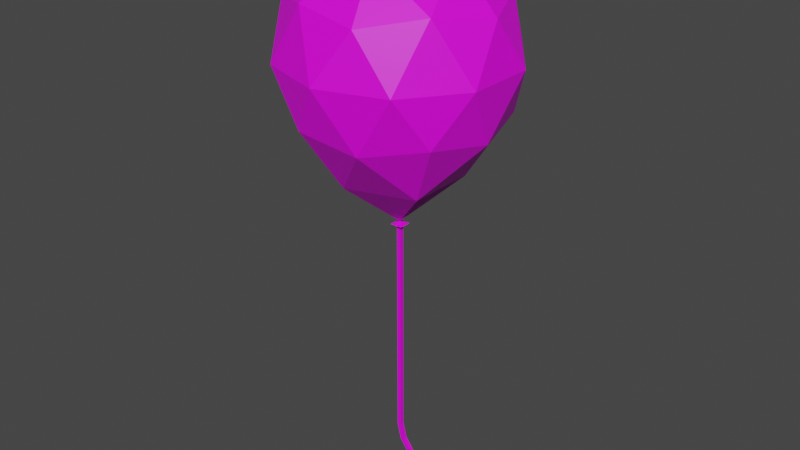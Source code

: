 # Source: ballon.blend  (saved by Blender 3.6.11; exported with 4.5.12 LTS)
import bpy
from mathutils import Matrix  # noqa: F401  (used for matrix-valued properties, if any)

bpy.ops.wm.read_factory_settings(use_empty=True)
scene = bpy.context.scene
scene.name = 'Scene'

# ---- collections
col_collection = bpy.data.collections.new('Collection'); scene.collection.children.link(col_collection)
col_export = bpy.data.collections.new('Export'); scene.collection.children.link(col_export)

# ---- images (referenced by path relative to the original .blend; pixels are not part of the script)
import os
ASSET_DIR = os.environ.get("B2B_ASSET_DIR", "")  # directory of the original .blend (textures are referenced by path, not embedded)
HERE = os.path.dirname(os.path.abspath(__file__))  # packed textures are extracted next to this script under _unpacked/

def load_image(name, relpath, width, height, colorspace="sRGB"):
    """Load a texture the original file referenced (path relative to the .blend, or extracted next to this script)."""
    p = next((c for c in (os.path.join(HERE, relpath), os.path.join(ASSET_DIR, relpath)) if relpath and os.path.exists(c)), "")
    if p:
        img = bpy.data.images.load(p, check_existing=True)
        img.name = name
    else:  # same state as the original file: an image datablock whose file is absent (Cycles renders it pink)
        img = bpy.data.images.new(name, width, height)
        img.source = "FILE"
        img.filepath = "//" + (relpath or name)
    img.colorspace_settings.name = colorspace
    return img
img_commonflatpalette_png = load_image('CommonFlatPalette.png', 'CommonFlatPalette.png', 1024, 1024, 'sRGB')

# ---- materials (node trees are filled in below, after node groups)
mat_material = bpy.data.materials.new('Material')
mat_material.alpha_threshold = 0.0
mat_material.use_transparent_shadow = False
mat_material.roughness = 0.5
mat_material.line_color = (0.0, 0.0, 0.0, 1.0)

# ---- material node trees
mat_material.use_nodes = True; mat_material.node_tree.nodes.clear()
_N = mat_material.node_tree.nodes; _L = mat_material.node_tree.links
n0 = _N.new('ShaderNodeOutputMaterial'); n0.name = 'Material Output'; n0.location = (300, 300)
n1 = _N.new('ShaderNodeBsdfPrincipled'); n1.name = 'Principled BSDF'; n1.location = (10, 300)
n1.distribution = 'GGX'
n1.subsurface_method = 'RANDOM_WALK_SKIN'
n1.inputs[3].default_value = 1.45
n1.inputs[27].default_value = (0.0, 0.0, 0.0, 1.0)
n1.inputs[28].default_value = 1.0
n2 = _N.new('ShaderNodeTexImage'); n2.name = 'Image Texture'; n2.location = (-456, 155)
n2.image = img_commonflatpalette_png
_L.new(n1.outputs[0], n0.inputs[0])
_L.new(n2.outputs[0], n1.inputs[0])
n0.is_active_output = True

# ---- world
world_world = bpy.data.worlds.new('World'); scene.world = world_world
world_world.use_nodes = True; world_world.node_tree.nodes.clear()
_N = world_world.node_tree.nodes; _L = world_world.node_tree.links
n0 = _N.new('ShaderNodeOutputWorld'); n0.name = 'World Output'; n0.location = (300, 300)
n1 = _N.new('ShaderNodeBackground'); n1.name = 'Background'; n1.location = (10, 300)
n1.inputs[0].default_value = (0.05088, 0.05088, 0.05088, 1.0)
_L.new(n1.outputs[0], n0.inputs[0])
n0.is_active_output = True
world_world.color = (0.05088, 0.05088, 0.05088)
world_world.use_sun_shadow = False
world_world.sun_shadow_jitter_overblur = 0.0

# ---- meshes
me_icosphere = bpy.data.meshes.new('Icosphere')
me_icosphere.from_pydata([(0.4061, 0.03108, -3.913), (0.7236, -0.5257, -0.4472), (-0.2764, -0.8506, -0.4472), (-0.8944, 0.0, -0.4472), (-0.2764, 0.8506, -0.4472), (0.7236, 0.5257, -0.4472), (0.2764, -0.8506, 0.4472), (-0.7236, -0.5257, 0.4472), (-0.7236, 0.5257, 0.4472), (0.2764, 0.8506, 0.4472), (0.8944, 0.0, 0.4472), (0.0, 0.0, 1.0), (0.4061, 0.03108, -3.95), (0.4253, -0.309, -1.009), (0.2629, -0.809, -0.5277), (0.8506, 0.0, -0.5277), (0.4253, 0.309, -1.009), (-0.5257, 0.0, -1.009), (-0.6882, -0.5, -0.5277), (-0.1625, 0.5, -1.009), (-0.6882, 0.5, -0.5277), (0.2629, 0.809, -0.5277), (0.9511, -0.309, 0.0), (0.9511, 0.309, 0.0), (0.0, -1.0, 0.0), (0.5878, -0.809, 0.0), (-0.9511, -0.309, 0.0), (-0.5878, -0.809, 0.0), (-0.5878, 0.809, 0.0), (-0.9511, 0.309, 0.0), (0.5878, 0.809, 0.0), (0.0, 1.0, 0.0), (0.6882, -0.5, 0.5257), (-0.2629, -0.809, 0.5257), (-0.8506, 0.0, 0.5257), (-0.2629, 0.809, 0.5257), (0.6882, 0.5, 0.5257), (0.1625, -0.5, 0.8507), (0.5257, 0.0, 0.8507), (-0.4253, -0.309, 0.8507), (-0.4253, 0.309, 0.8507), (0.1625, 0.5, 0.8507), (-0.1625, -0.5, -1.009), (0.0, 0.0, -1.437), (0.4061, -0.005366, -3.913), (-0.05523, -0.05523, -1.46), (0.05523, -0.05523, -1.46), (-0.05523, 0.05523, -1.46), (0.05523, 0.05523, -1.46), (0.4061, -0.005366, -3.95), (0.4497, -0.005366, -3.948), (0.4355, -0.005366, -3.915), (0.4497, 0.03108, -3.948), (0.4355, 0.03108, -3.915), (0.317, 0.03108, -3.915), (0.2995, 0.03108, -3.947), (0.317, -0.005366, -3.915), (0.2995, -0.005366, -3.947), (0.4727, -0.005366, -3.899), (0.4868, -0.005366, -3.933), (0.4727, 0.03108, -3.899), (0.4868, 0.03108, -3.933), (0.2509, 0.03108, -3.88), (0.2253, 0.03108, -3.906), (0.2509, -0.005366, -3.88), (0.2253, -0.005366, -3.906), (0.1289, 0.03108, -3.761), (0.09922, 0.03108, -3.782), (0.1289, -0.005366, -3.761), (0.09922, -0.005366, -3.782), (0.04973, 0.03108, -3.651), (0.01433, 0.03108, -3.66), (0.04973, -0.005366, -3.651), (0.01433, -0.005366, -3.66), (0.01344, 0.03194, -3.509), (-0.02296, 0.03017, -3.508), (0.01521, -0.004456, -3.509), (-0.02119, -0.006232, -3.509), (0.01513, 0.02263, -1.47), (-0.02127, 0.02085, -1.47), (0.0169, -0.01377, -1.471), (-0.0195, -0.01555, -1.47)], [], [(43, 13, 42), (1, 13, 15), (43, 42, 17), (43, 17, 19), (43, 19, 16), (1, 15, 22), (2, 14, 24), (3, 18, 26), (4, 20, 28), (5, 21, 30), (1, 22, 25), (2, 24, 27), (3, 26, 29), (4, 28, 31), (5, 30, 23), (6, 32, 37), (7, 33, 39), (8, 34, 40), (9, 35, 41), (10, 36, 38), (38, 41, 11), (38, 36, 41), (36, 9, 41), (41, 40, 11), (41, 35, 40), (35, 8, 40), (40, 39, 11), (40, 34, 39), (34, 7, 39), (39, 37, 11), (39, 33, 37), (33, 6, 37), (37, 38, 11), (37, 32, 38), (32, 10, 38), (23, 36, 10), (23, 30, 36), (30, 9, 36), (31, 35, 9), (31, 28, 35), (28, 8, 35), (29, 34, 8), (29, 26, 34), (26, 7, 34), (27, 33, 7), (27, 24, 33), (24, 6, 33), (25, 32, 6), (25, 22, 32), (22, 10, 32), (30, 31, 9), (30, 21, 31), (21, 4, 31), (28, 29, 8), (28, 20, 29), (20, 3, 29), (26, 27, 7), (26, 18, 27), (18, 2, 27), (24, 25, 6), (24, 14, 25), (14, 1, 25), (22, 23, 10), (22, 15, 23), (15, 5, 23), (16, 21, 5), (16, 19, 21), (19, 4, 21), (19, 20, 4), (19, 17, 20), (17, 3, 20), (17, 18, 3), (17, 42, 18), (42, 2, 18), (15, 16, 5), (15, 13, 16), (13, 43, 16), (42, 14, 2), (42, 13, 14), (13, 1, 14), (20, 3, 27, 26, 29, 28, 7, 34, 8, 31, 35, 33, 40, 39, 11, 41, 9, 37, 38, 36, 6, 32, 10, 30, 23, 22, 25, 5, 15, 1, 24, 14, 21, 13, 16, 43, 42, 2, 19, 17, 18, 4), (53, 51, 58, 60), (12, 0, 53, 52), (49, 44, 56, 57), (43, 47, 45), (43, 45, 46), (43, 46, 48), (43, 48, 47), (50, 51, 44, 49), (12, 52, 50, 49), (53, 0, 44, 51), (57, 56, 64, 65), (0, 12, 55, 54), (12, 49, 57, 55), (44, 0, 54, 56), (61, 60, 58, 59), (50, 52, 61, 59), (51, 50, 59, 58), (52, 53, 60, 61), (63, 65, 69, 67), (54, 55, 63, 62), (55, 57, 65, 63), (56, 54, 62, 64), (69, 68, 72, 73), (64, 62, 66, 68), (65, 64, 68, 69), (62, 63, 67, 66), (70, 71, 75, 74), (66, 67, 71, 70), (67, 69, 73, 71), (68, 66, 70, 72), (71, 73, 77, 75), (72, 70, 74, 76), (73, 72, 76, 77), (75, 77, 81, 79), (81, 80, 43), (76, 74, 78, 80), (77, 76, 80, 81), (74, 75, 79, 78), (78, 79, 43), (79, 81, 43), (80, 78, 43)])
_uv = me_icosphere.uv_layers.new(name='UVMap')
_uv.uv.foreach_set('vector', [0.2311, 0.9751, 0.2311, 0.9751, 0.2311, 0.9751, 0.2311, 0.9751, 0.2311, 0.9751, 0.2311, 0.9751, 0.2311, 0.9751, 0.2311, 0.9751, 0.2311, 0.9751, 0.2311, 0.9751, 0.2311, 0.9751, 0.2311, 0.9751, 0.2311, 0.9751, 0.2311, 0.9751, 0.2311, 0.9751, 0.2311, 0.9751, 0.2311, 0.9751, 0.2311, 0.9751, 0.2311, 0.9751, 0.2311, 0.9751, 0.2311, 0.9751, 0.2311, 0.9751, 0.2311, 0.9751, 0.2311, 0.9751, 0.2311, 0.9751, 0.2311, 0.9751, 0.2311, 0.9751, 0.2311, 0.9751, 0.2311, 0.9751, 0.2311, 0.9751, 0.2311, 0.9751, 0.2311, 0.9751, 0.2311, 0.9751, 0.2311, 0.9751, 0.2311, 0.9751, 0.2311, 0.9751, 0.2311, 0.9751, 0.2311, 0.9751, 0.2311, 0.9751, 0.2311, 0.9751, 0.2311, 0.9751, 0.2311, 0.9751, 0.2311, 0.9751, 0.2311, 0.9751, 0.2311, 0.9751, 0.2311, 0.9751, 0.2311, 0.9751, 0.2311, 0.9751, 0.2311, 0.9751, 0.2311, 0.9751, 0.2311, 0.9751, 0.2311, 0.9751, 0.2311, 0.9751, 0.2311, 0.9751, 0.2311, 0.9751, 0.2311, 0.9751, 0.2311, 0.9751, 0.2311, 0.9751, 0.2311, 0.9751, 0.2311, 0.9751, 0.2311, 0.9751, 0.2311, 0.9751, 0.2311, 0.9751, 0.2311, 0.9751, 0.2311, 0.9751, 0.2311, 0.9751, 0.2311, 0.9751, 0.2311, 0.9751, 0.2311, 0.9751, 0.2311, 0.9751, 0.2311, 0.9751, 0.2311, 0.9751, 0.2311, 0.9751, 0.2311, 0.9751, 0.2311, 0.9751, 0.2311, 0.9751, 0.2311, 0.9751, 0.2311, 0.9751, 0.2311, 0.9751, 0.2311, 0.9751, 0.2311, 0.9751, 0.2311, 0.9751, 0.2311, 0.9751, 0.2311, 0.9751, 0.2311, 0.9751, 0.2311, 0.9751, 0.2311, 0.9751, 0.2311, 0.9751, 0.2311, 0.9751, 0.2311, 0.9751, 0.2311, 0.9751, 0.2311, 0.9751, 0.2311, 0.9751, 0.2311, 0.9751, 0.2311, 0.9751, 0.2311, 0.9751, 0.2311, 0.9751, 0.2311, 0.9751, 0.2311, 0.9751, 0.2311, 0.9751, 0.2311, 0.9751, 0.2311, 0.9751, 0.2311, 0.9751, 0.2311, 0.9751, 0.2311, 0.9751, 0.2311, 0.9751, 0.2311, 0.9751, 0.2311, 0.9751, 0.2311, 0.9751, 0.2311, 0.9751, 0.2311, 0.9751, 0.2311, 0.9751, 0.2311, 0.9751, 0.2311, 0.9751, 0.2311, 0.9751, 0.2311, 0.9751, 0.2311, 0.9751, 0.2311, 0.9751, 0.2311, 0.9751, 0.2311, 0.9751, 0.2311, 0.9751, 0.2311, 0.9751, 0.2311, 0.9751, 0.2311, 0.9751, 0.2311, 0.9751, 0.2311, 0.9751, 0.2311, 0.9751, 0.2311, 0.9751, 0.2311, 0.9751, 0.2311, 0.9751, 0.2311, 0.9751, 0.2311, 0.9751, 0.2311, 0.9751, 0.2311, 0.9751, 0.2311, 0.9751, 0.2311, 0.9751, 0.2311, 0.9751, 0.2311, 0.9751, 0.2311, 0.9751, 0.2311, 0.9751, 0.2311, 0.9751, 0.2311, 0.9751, 0.2311, 0.9751, 0.2311, 0.9751, 0.2311, 0.9751, 0.2311, 0.9751, 0.2311, 0.9751, 0.2311, 0.9751, 0.2311, 0.9751, 0.2311, 0.9751, 0.2311, 0.9751, 0.2311, 0.9751, 0.2311, 0.9751, 0.2311, 0.9751, 0.2311, 0.9751, 0.2311, 0.9751, 0.2311, 0.9751, 0.2311, 0.9751, 0.2311, 0.9751, 0.2311, 0.9751, 0.2311, 0.9751, 0.2311, 0.9751, 0.2311, 0.9751, 0.2311, 0.9751, 0.2311, 0.9751, 0.2311, 0.9751, 0.2311, 0.9751, 0.2311, 0.9751, 0.2311, 0.9751, 0.2311, 0.9751, 0.2311, 0.9751, 0.2311, 0.9751, 0.2311, 0.9751, 0.2311, 0.9751, 0.2311, 0.9751, 0.2311, 0.9751, 0.2311, 0.9751, 0.2311, 0.9751, 0.2311, 0.9751, 0.2311, 0.9751, 0.2311, 0.9751, 0.2311, 0.9751, 0.2311, 0.9751, 0.2311, 0.9751, 0.2311, 0.9751, 0.2311, 0.9751, 0.2311, 0.9751, 0.2311, 0.9751, 0.2311, 0.9751, 0.2311, 0.9751, 0.2311, 0.9751, 0.2311, 0.9751, 0.2311, 0.9751, 0.2311, 0.9751, 0.2311, 0.9751, 0.2311, 0.9751, 0.2311, 0.9751, 0.2311, 0.9751, 0.2311, 0.9751, 0.2311, 0.9751, 0.2311, 0.9751, 0.2311, 0.9751, 0.2311, 0.9751, 0.2311, 0.9751, 0.2311, 0.9751, 0.2311, 0.9751, 0.2311, 0.9751, 0.2311, 0.9751, 0.2311, 0.9751, 0.2311, 0.9751, 0.2311, 0.9751, 0.2311, 0.9751, 0.2311, 0.9751, 0.2311, 0.9751, 0.2311, 0.9751, 0.2311, 0.9751, 0.2311, 0.9751, 0.2311, 0.9751, 0.2311, 0.9751, 0.2311, 0.9751, 0.2311, 0.9751, 0.2311, 0.9751, 0.2311, 0.9751, 0.2311, 0.9751, 0.2311, 0.9751, 0.2311, 0.9751, 0.2311, 0.9751, 0.2311, 0.9751, 0.2311, 0.9751, 0.2311, 0.9751, 0.2311, 0.9751, 0.2311, 0.9751, 0.2311, 0.9751, 0.2311, 0.9751, 0.2311, 0.9751, 0.2311, 0.9751, 0.2311, 0.9751, 0.2311, 0.9751, 0.2311, 0.9751, 0.2311, 0.9751, 0.2311, 0.9751, 0.2311, 0.9751, 0.2311, 0.9751, 0.2311, 0.9751, 0.2311, 0.9751, 0.2311, 0.9751, 0.2311, 0.9751, 0.2311, 0.9751, 0.2311, 0.9751, 0.2311, 0.9751, 0.2311, 0.9751, 0.2311, 0.9751, 0.2311, 0.9751, 0.2311, 0.9751, 0.2311, 0.9751, 0.2311, 0.9751, 0.2311, 0.9751, 0.2311, 0.9751, 0.2311, 0.9751, 0.2311, 0.9751, 0.2311, 0.9751, 0.2311, 0.9751, 0.2311, 0.9751, 0.2311, 0.9751, 0.2311, 0.9751, 0.2311, 0.9751, 0.2311, 0.9751, 0.2311, 0.9751, 0.2311, 0.9751, 0.2311, 0.9751, 0.2311, 0.9751, 0.2311, 0.9751, 0.2311, 0.9751, 0.2311, 0.9751, 0.2311, 0.9751, 0.2311, 0.9751, 0.2311, 0.9751, 0.2311, 0.9751, 0.2311, 0.9751, 0.2311, 0.9751, 0.2311, 0.9751, 0.2311, 0.9751, 0.9045, 0.6481, 0.9045, 0.6481, 0.9045, 0.6481, 0.9045, 0.6481, 0.9045, 0.6481, 0.9045, 0.6481, 0.9045, 0.6481, 0.9045, 0.6481, 0.9045, 0.6481, 0.9045, 0.6481, 0.9045, 0.6481, 0.9045, 0.6481, 0.2209, 0.9684, 0.2209, 0.9684, 0.2209, 0.9684, 0.2209, 0.9684, 0.2209, 0.9684, 0.2209, 0.9684, 0.2209, 0.9684, 0.2209, 0.9684, 0.2209, 0.9684, 0.2209, 0.9684, 0.2209, 0.9684, 0.2209, 0.9684, 0.9045, 0.6481, 0.9045, 0.6481, 0.9045, 0.6481, 0.9045, 0.6481, 0.9045, 0.6481, 0.9045, 0.6481, 0.9045, 0.6481, 0.9045, 0.6481, 0.9045, 0.6481, 0.9045, 0.6481, 0.9045, 0.6481, 0.9045, 0.6481, 0.9045, 0.6481, 0.9045, 0.6481, 0.9045, 0.6481, 0.9045, 0.6481, 0.9045, 0.6481, 0.9045, 0.6481, 0.9045, 0.6481, 0.9045, 0.6481, 0.9045, 0.6481, 0.9045, 0.6481, 0.9045, 0.6481, 0.9045, 0.6481, 0.9045, 0.6481, 0.9045, 0.6481, 0.9045, 0.6481, 0.9045, 0.6481, 0.9045, 0.6481, 0.9045, 0.6481, 0.9045, 0.6481, 0.9045, 0.6481, 0.9045, 0.6481, 0.9045, 0.6481, 0.9045, 0.6481, 0.9045, 0.6481, 0.9045, 0.6481, 0.9045, 0.6481, 0.9045, 0.6481, 0.9045, 0.6481, 0.9045, 0.6481, 0.9045, 0.6481, 0.9045, 0.6481, 0.9045, 0.6481, 0.9045, 0.6481, 0.9045, 0.6481, 0.9045, 0.6481, 0.9045, 0.6481, 0.9045, 0.6481, 0.9045, 0.6481, 0.9045, 0.6481, 0.9045, 0.6481, 0.9045, 0.6481, 0.9045, 0.6481, 0.9045, 0.6481, 0.9045, 0.6481, 0.9045, 0.6481, 0.9045, 0.6481, 0.9045, 0.6481, 0.9045, 0.6481, 0.9045, 0.6481, 0.9045, 0.6481, 0.9045, 0.6481, 0.9045, 0.6481, 0.9045, 0.6481, 0.9045, 0.6481, 0.9045, 0.6481, 0.9045, 0.6481, 0.9045, 0.6481, 0.9045, 0.6481, 0.9045, 0.6481, 0.9045, 0.6481, 0.9045, 0.6481, 0.9045, 0.6481, 0.9045, 0.6481, 0.9045, 0.6481, 0.9045, 0.6481, 0.9045, 0.6481, 0.9045, 0.6481, 0.9045, 0.6481, 0.9045, 0.6481, 0.9045, 0.6481, 0.9045, 0.6481, 0.9045, 0.6481, 0.9045, 0.6481, 0.9045, 0.6481, 0.9045, 0.6481, 0.9045, 0.6481, 0.9045, 0.6481, 0.9045, 0.6481, 0.9045, 0.6481, 0.9045, 0.6481, 0.9045, 0.6481, 0.9045, 0.6481, 0.9045, 0.6481, 0.9045, 0.6481, 0.9045, 0.6481, 0.9045, 0.6481, 0.9045, 0.6481, 0.9045, 0.6481, 0.9045, 0.6481, 0.9045, 0.6481, 0.9045, 0.6481, 0.9045, 0.6481, 0.9045, 0.6481, 0.9045, 0.6481, 0.9045, 0.6481, 0.9045, 0.6481, 0.9045, 0.6481, 0.9045, 0.6481, 0.9045, 0.6481, 0.9045, 0.6481, 0.9045, 0.6481, 0.9045, 0.6481, 0.9045, 0.6481, 0.9045, 0.6481, 0.9045, 0.6481, 0.9045, 0.6481, 0.9045, 0.6481, 0.9045, 0.6481, 0.9045, 0.6481, 0.9045, 0.6481, 0.9045, 0.6481, 0.9045, 0.6481, 0.9045, 0.6481, 0.9045, 0.6481, 0.9045, 0.6481, 0.9045, 0.6481, 0.9045, 0.6481, 0.9045, 0.6481, 0.9045, 0.6481, 0.9045, 0.6481])
me_icosphere.materials.append(mat_material)
me_icosphere.update()

# ---- objects
ob_icosphere = bpy.data.objects.new('Icosphere', me_icosphere)

# ---- transforms, parenting, visibility, modifiers, constraints
ob_icosphere.location = (0.0, 0.0, 4.0)

# ---- collection membership
col_export.objects.link(ob_icosphere)

# ---- scene / render settings (as saved in the file)
scene.frame_start = 1; scene.frame_end = 250; scene.frame_set(1)
scene.render.engine = 'BLENDER_EEVEE_NEXT'
scene.cycles.sampling_pattern = 'TABULATED_SOBOL'
scene.view_settings.view_transform = 'Filmic'
bpy.context.view_layer.update()

# ---- added for rendering (the .blend has no active camera and no usable light): camera, sun
cam_auto = bpy.data.cameras.new('AutoCamera')
cam_auto.lens = 50.0
cam_auto.sensor_width = 36.0
cam_auto.clip_end = 1000.0
ob_auto_camera = bpy.data.objects.new('AutoCamera', cam_auto)
scene.collection.objects.link(ob_auto_camera)
ob_auto_camera.location = (5.24347, -6.29217, 6.71992)
ob_auto_camera.rotation_euler = (1.09748, -7.21219e-08, 0.694738)
scene.camera = ob_auto_camera
light_auto_sun = bpy.data.lights.new('AutoSun', 'SUN')
light_auto_sun.energy = 3.0
light_auto_sun.angle = 0.0523599
ob_auto_sun = bpy.data.objects.new('AutoSun', light_auto_sun)
scene.collection.objects.link(ob_auto_sun)
ob_auto_sun.rotation_euler = (0.872665, 0.174533, 0.523599)
bpy.context.view_layer.update()
